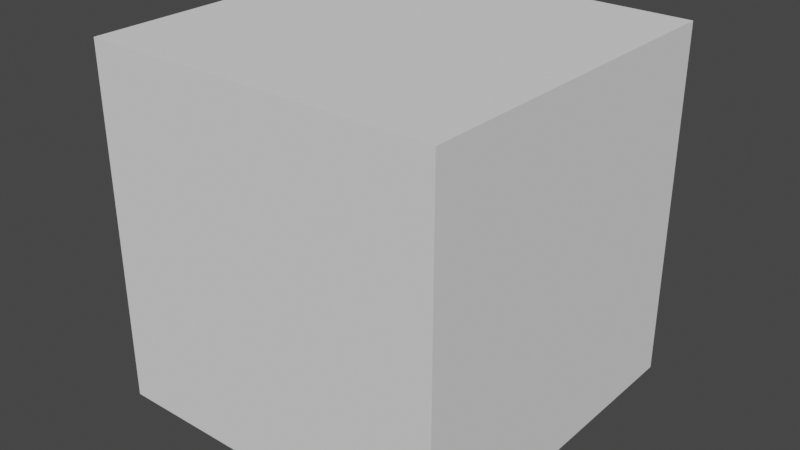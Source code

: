 # Source: stationary_single.blend  (saved by Blender 3.4.6; exported with 4.5.12 LTS)
import bpy
from mathutils import Matrix  # noqa: F401  (used for matrix-valued properties, if any)

bpy.ops.wm.read_factory_settings(use_empty=True)
scene = bpy.context.scene
scene.name = 'Scene'

# ---- collections
col_collection = bpy.data.collections.new('Collection'); scene.collection.children.link(col_collection)

# ---- materials (node trees are filled in below, after node groups)
mat_material = bpy.data.materials.new('Material')
mat_material.use_transparent_shadow = False
mat_material_001 = bpy.data.materials.new('Material.001')
mat_material_001.use_transparent_shadow = False
mat_material_001.diffuse_color = (0.8, 0.01048, 0.03171, 1.0)

# ---- material node trees
mat_material.use_nodes = True; mat_material.node_tree.nodes.clear()
_N = mat_material.node_tree.nodes; _L = mat_material.node_tree.links
n0 = _N.new('ShaderNodeBsdfPrincipled'); n0.name = 'Principled BSDF'; n0.location = (10, 300)
n0.distribution = 'GGX'
n0.subsurface_method = 'RANDOM_WALK_SKIN'
n0.inputs[3].default_value = 1.45
n0.inputs[27].default_value = (0.0, 0.0, 0.0, 1.0)
n0.inputs[28].default_value = 1.0
n1 = _N.new('ShaderNodeOutputMaterial'); n1.name = 'Material Output'; n1.location = (300, 300)
_L.new(n0.outputs[0], n1.inputs[0])
n1.is_active_output = True
mat_material_001.use_nodes = True; mat_material_001.node_tree.nodes.clear()
_N = mat_material_001.node_tree.nodes; _L = mat_material_001.node_tree.links
n0 = _N.new('ShaderNodeBsdfPrincipled'); n0.name = 'Principled BSDF'; n0.location = (10, 300)
n0.distribution = 'GGX'
n0.subsurface_method = 'RANDOM_WALK_SKIN'
n0.inputs[3].default_value = 1.45
n0.inputs[27].default_value = (0.0, 0.0, 0.0, 1.0)
n0.inputs[28].default_value = 1.0
n1 = _N.new('ShaderNodeOutputMaterial'); n1.name = 'Material Output'; n1.location = (300, 300)
_L.new(n0.outputs[0], n1.inputs[0])
n1.is_active_output = True

# ---- world
world_world = bpy.data.worlds.new('World'); scene.world = world_world
world_world.use_nodes = True; world_world.node_tree.nodes.clear()
_N = world_world.node_tree.nodes; _L = world_world.node_tree.links
n0 = _N.new('ShaderNodeOutputWorld'); n0.name = 'World Output'; n0.location = (300, 300)
n1 = _N.new('ShaderNodeBackground'); n1.name = 'Background'; n1.location = (10, 300)
n1.inputs[0].default_value = (0.05088, 0.05088, 0.05088, 1.0)
_L.new(n1.outputs[0], n0.inputs[0])
n0.is_active_output = True
world_world.color = (0.05088, 0.05088, 0.05088)
world_world.use_sun_shadow = False
world_world.sun_shadow_jitter_overblur = 0.0

# ---- cameras
cam_camera_010 = bpy.data.cameras.new('Camera.010')
cam_camera_010.clip_end = 3.0
cam_camera_010.lens = 19.99
cam_camera_010.show_limits = True
cam_camera_010.lens_unit = 'FOV'
cam_camera_010.dof.focus_distance = 5.0

# ---- meshes
me_cube = bpy.data.meshes.new('Cube')
me_cube.from_pydata([(0.0, 0.0, 0.0), (0.0, 0.0, 1.0), (0.0, 1.0, 0.0), (0.0, 1.0, 1.0), (1.0, 0.0, 0.0), (1.0, 0.0, 1.0), (1.0, 1.0, 0.0), (1.0, 1.0, 1.0)], [], [(0, 1, 3, 2), (2, 3, 7, 6), (6, 7, 5, 4), (4, 5, 1, 0), (2, 6, 4, 0), (7, 3, 1, 5)])
_uv = me_cube.uv_layers.new(name='UVMap')
_uv.uv.foreach_set('vector', [0.375, 0.0, 0.625, 0.0, 0.625, 0.25, 0.375, 0.25, 0.375, 0.25, 0.625, 0.25, 0.625, 0.5, 0.375, 0.5, 0.375, 0.5, 0.625, 0.5, 0.625, 0.75, 0.375, 0.75, 0.375, 0.75, 0.625, 0.75, 0.625, 1.0, 0.375, 1.0, 0.125, 0.5, 0.375, 0.5, 0.375, 0.75, 0.125, 0.75, 0.625, 0.5, 0.875, 0.5, 0.875, 0.75, 0.625, 0.75])
me_cube.update()
me_cylinder_006 = bpy.data.meshes.new('Cylinder.006')
me_cylinder_006.from_pydata([(-0.9516, -0.3072, -1.0), (-0.9516, -0.3072, 1.0), (-0.9933, -0.1156, -1.0), (-0.9933, -0.1156, 1.0), (-0.9968, 0.08036, -1.0), (-0.9968, 0.08036, 1.0), (-0.9619, 0.2733, -1.0), (-0.9619, 0.2733, 1.0), (-0.8901, 0.4557, -1.0), (-0.8901, 0.4557, 1.0), (-0.7841, 0.6206, -1.0), (-0.7841, 0.6206, 1.0), (-0.648, 0.7616, -1.0), (-0.648, 0.7616, 1.0), (-0.487, 0.8734, -1.0), (-0.487, 0.8734, 1.0), (-0.3072, 0.9516, -1.0), (-0.3072, 0.9516, 1.0), (-0.1156, 0.9933, -1.0), (-0.1156, 0.9933, 1.0), (0.08036, 0.9968, -1.0), (0.08036, 0.9968, 1.0), (0.2733, 0.9619, -1.0), (0.2733, 0.9619, 1.0), (0.4557, 0.8901, -1.0), (0.4557, 0.8901, 1.0), (0.6206, 0.7841, -1.0), (0.6206, 0.7841, 1.0), (0.7616, 0.648, -1.0), (0.7616, 0.648, 1.0), (0.8734, 0.4869, -1.0), (0.8734, 0.4869, 1.0), (0.9516, 0.3072, -1.0), (0.9516, 0.3072, 1.0), (0.9933, 0.1156, -1.0), (0.9933, 0.1156, 1.0), (0.9968, -0.08037, -1.0), (0.9968, -0.08037, 1.0), (0.9619, -0.2733, -1.0), (0.9619, -0.2733, 1.0), (0.8901, -0.4557, -1.0), (0.8901, -0.4557, 1.0), (0.7841, -0.6206, -1.0), (0.7841, -0.6206, 1.0), (0.648, -0.7617, -1.0), (0.648, -0.7617, 1.0), (0.487, -0.8734, -1.0), (0.487, -0.8734, 1.0), (0.3072, -0.9517, -1.0), (0.3072, -0.9517, 1.0), (0.1156, -0.9933, -1.0), (0.1156, -0.9933, 1.0), (-0.08037, -0.9968, -1.0), (-0.08037, -0.9968, 1.0), (-0.2733, -0.9619, -1.0), (-0.2733, -0.9619, 1.0), (-0.4557, -0.8901, -1.0), (-0.4557, -0.8901, 1.0), (-0.6206, -0.7841, -1.0), (-0.6206, -0.7841, 1.0), (-0.7616, -0.648, -1.0), (-0.7616, -0.648, 1.0), (-0.8734, -0.487, -1.0), (-0.8734, -0.487, 1.0)], [], [(0, 1, 3, 2), (2, 3, 5, 4), (4, 5, 7, 6), (6, 7, 9, 8), (8, 9, 11, 10), (10, 11, 13, 12), (12, 13, 15, 14), (14, 15, 17, 16), (16, 17, 19, 18), (18, 19, 21, 20), (20, 21, 23, 22), (22, 23, 25, 24), (24, 25, 27, 26), (26, 27, 29, 28), (28, 29, 31, 30), (30, 31, 33, 32), (32, 33, 35, 34), (34, 35, 37, 36), (36, 37, 39, 38), (38, 39, 41, 40), (40, 41, 43, 42), (42, 43, 45, 44), (44, 45, 47, 46), (46, 47, 49, 48), (48, 49, 51, 50), (50, 51, 53, 52), (52, 53, 55, 54), (54, 55, 57, 56), (56, 57, 59, 58), (58, 59, 61, 60), (3, 1, 63, 61, 59, 57, 55, 53, 51, 49, 47, 45, 43, 41, 39, 37, 35, 33, 31, 29, 27, 25, 23, 21, 19, 17, 15, 13, 11, 9, 7, 5), (60, 61, 63, 62), (62, 63, 1, 0), (0, 2, 4, 6, 8, 10, 12, 14, 16, 18, 20, 22, 24, 26, 28, 30, 32, 34, 36, 38, 40, 42, 44, 46, 48, 50, 52, 54, 56, 58, 60, 62)])
me_cylinder_006.polygons.foreach_set('material_index', [0, 0, 0, 0, 0, 0, 0, 0, 0, 0, 0, 0, 0, 0, 0, 0, 0, 0, 1, 0, 0, 0, 0, 0, 0, 0, 0, 0, 0, 0, 0, 0, 0, 0])
_uv = me_cylinder_006.uv_layers.new(name='UVMap')
_uv.uv.foreach_set('vector', [1.0, 0.5, 1.0, 1.0, 0.9688, 1.0, 0.9688, 0.5, 0.9688, 0.5, 0.9688, 1.0, 0.9375, 1.0, 0.9375, 0.5, 0.9375, 0.5, 0.9375, 1.0, 0.9062, 1.0, 0.9062, 0.5, 0.9062, 0.5, 0.9062, 1.0, 0.875, 1.0, 0.875, 0.5, 0.875, 0.5, 0.875, 1.0, 0.8438, 1.0, 0.8438, 0.5, 0.8438, 0.5, 0.8438, 1.0, 0.8125, 1.0, 0.8125, 0.5, 0.8125, 0.5, 0.8125, 1.0, 0.7812, 1.0, 0.7812, 0.5, 0.7812, 0.5, 0.7812, 1.0, 0.75, 1.0, 0.75, 0.5, 0.75, 0.5, 0.75, 1.0, 0.7188, 1.0, 0.7188, 0.5, 0.7188, 0.5, 0.7188, 1.0, 0.6875, 1.0, 0.6875, 0.5, 0.6875, 0.5, 0.6875, 1.0, 0.6562, 1.0, 0.6562, 0.5, 0.6562, 0.5, 0.6562, 1.0, 0.625, 1.0, 0.625, 0.5, 0.625, 0.5, 0.625, 1.0, 0.5938, 1.0, 0.5938, 0.5, 0.5938, 0.5, 0.5938, 1.0, 0.5625, 1.0, 0.5625, 0.5, 0.5625, 0.5, 0.5625, 1.0, 0.5312, 1.0, 0.5312, 0.5, 0.5312, 0.5, 0.5312, 1.0, 0.5, 1.0, 0.5, 0.5, 0.5, 0.5, 0.5, 1.0, 0.4688, 1.0, 0.4688, 0.5, 0.4688, 0.5, 0.4688, 1.0, 0.4375, 1.0, 0.4375, 0.5, 0.4375, 0.5, 0.4375, 1.0, 0.4062, 1.0, 0.4062, 0.5, 0.4062, 0.5, 0.4062, 1.0, 0.375, 1.0, 0.375, 0.5, 0.375, 0.5, 0.375, 1.0, 0.3438, 1.0, 0.3438, 0.5, 0.3438, 0.5, 0.3438, 1.0, 0.3125, 1.0, 0.3125, 0.5, 0.3125, 0.5, 0.3125, 1.0, 0.2812, 1.0, 0.2812, 0.5, 0.2812, 0.5, 0.2812, 1.0, 0.25, 1.0, 0.25, 0.5, 0.25, 0.5, 0.25, 1.0, 0.2188, 1.0, 0.2188, 0.5, 0.2188, 0.5, 0.2188, 1.0, 0.1875, 1.0, 0.1875, 0.5, 0.1875, 0.5, 0.1875, 1.0, 0.1562, 1.0, 0.1562, 0.5, 0.1562, 0.5, 0.1562, 1.0, 0.125, 1.0, 0.125, 0.5, 0.125, 0.5, 0.125, 1.0, 0.09375, 1.0, 0.09375, 0.5, 0.09375, 0.5, 0.09375, 1.0, 0.0625, 1.0, 0.0625, 0.5, 0.2968, 0.4854, 0.25, 0.49, 0.2032, 0.4854, 0.1582, 0.4717, 0.1167, 0.4496, 0.08029, 0.4197, 0.05045, 0.3833, 0.02827, 0.3418, 0.01461, 0.2968, 0.01, 0.25, 0.01461, 0.2032, 0.02827, 0.1582, 0.05045, 0.1167, 0.08029, 0.08029, 0.1167, 0.05045, 0.1582, 0.02827, 0.2032, 0.01461, 0.25, 0.01, 0.2968, 0.01461, 0.3418, 0.02827, 0.3833, 0.05045, 0.4197, 0.08029, 0.4496, 0.1167, 0.4717, 0.1582, 0.4854, 0.2032, 0.49, 0.25, 0.4854, 0.2968, 0.4717, 0.3418, 0.4496, 0.3833, 0.4197, 0.4197, 0.3833, 0.4496, 0.3418, 0.4717, 0.0625, 0.5, 0.0625, 1.0, 0.03125, 1.0, 0.03125, 0.5, 0.03125, 0.5, 0.03125, 1.0, 0.0, 1.0, 0.0, 0.5, 0.75, 0.49, 0.7968, 0.4854, 0.8418, 0.4717, 0.8833, 0.4496, 0.9197, 0.4197, 0.9496, 0.3833, 0.9717, 0.3418, 0.9854, 0.2968, 0.99, 0.25, 0.9854, 0.2032, 0.9717, 0.1582, 0.9496, 0.1167, 0.9197, 0.08029, 0.8833, 0.05045, 0.8418, 0.02827, 0.7968, 0.01461, 0.75, 0.01, 0.7032, 0.01461, 0.6582, 0.02827, 0.6167, 0.05045, 0.5803, 0.08029, 0.5504, 0.1167, 0.5283, 0.1582, 0.5146, 0.2032, 0.51, 0.25, 0.5146, 0.2968, 0.5283, 0.3418, 0.5504, 0.3833, 0.5803, 0.4197, 0.6167, 0.4496, 0.6582, 0.4717, 0.7032, 0.4854])
me_cylinder_006.materials.append(mat_material)
me_cylinder_006.materials.append(mat_material_001)
me_cylinder_006.update()

# ---- objects
ob_boundary = bpy.data.objects.new('boundary', me_cube)
ob_uav1_001 = bpy.data.objects.new('uav1.001', cam_camera_010)
ob_actor_001 = bpy.data.objects.new('actor.001', me_cylinder_006)

# ---- transforms, parenting, visibility, modifiers, constraints
ob_boundary.location = (0.0, 0.0, 0.0)
ob_boundary.scale = (20.0, 20.0, 20.0)
ob_boundary.display_type = 'WIRE'
ob_uav1_001.location = (11.12, 4.562, 7.0)
ob_uav1_001.rotation_euler = (1.222, 0.0, 0.0)
ob_uav1_001.show_name = True
ob_actor_001.location = (9.966, 10.82, -0.2536)
ob_actor_001.rotation_euler = (0.0, -0.0, 1.571)
ob_actor_001.scale = (0.5, 0.5, 0.5)
ob_actor_001.show_name = True

# ---- collection membership
col_collection.objects.link(ob_boundary)
col_collection.objects.link(ob_uav1_001)
col_collection.objects.link(ob_actor_001)

# ---- scene / render settings (as saved in the file)
scene.frame_start = 1; scene.frame_end = 60; scene.frame_set(13)
scene.render.engine = 'BLENDER_EEVEE_NEXT'
scene.render.resolution_x = 3840
scene.render.resolution_y = 2160
scene.render.fps = 30
scene.cycles.sampling_pattern = 'TABULATED_SOBOL'
scene.cycles.use_light_tree = False
scene.view_settings.view_transform = 'Filmic'
bpy.context.view_layer.update()

# ---- added for rendering (the .blend has no active camera and no usable light): camera, sun
cam_auto = bpy.data.cameras.new('AutoCamera')
cam_auto.lens = 50.0
cam_auto.sensor_width = 36.0
cam_auto.clip_end = 1000.0
ob_auto_camera = bpy.data.objects.new('AutoCamera', cam_auto)
scene.collection.objects.link(ob_auto_camera)
ob_auto_camera.location = (42.4583, -28.95, 35.5898)
ob_auto_camera.rotation_euler = (1.09748, -7.21219e-08, 0.694738)
scene.camera = ob_auto_camera
light_auto_sun = bpy.data.lights.new('AutoSun', 'SUN')
light_auto_sun.energy = 3.0
light_auto_sun.angle = 0.0523599
ob_auto_sun = bpy.data.objects.new('AutoSun', light_auto_sun)
scene.collection.objects.link(ob_auto_sun)
ob_auto_sun.rotation_euler = (0.872665, 0.174533, 0.523599)
bpy.context.view_layer.update()
